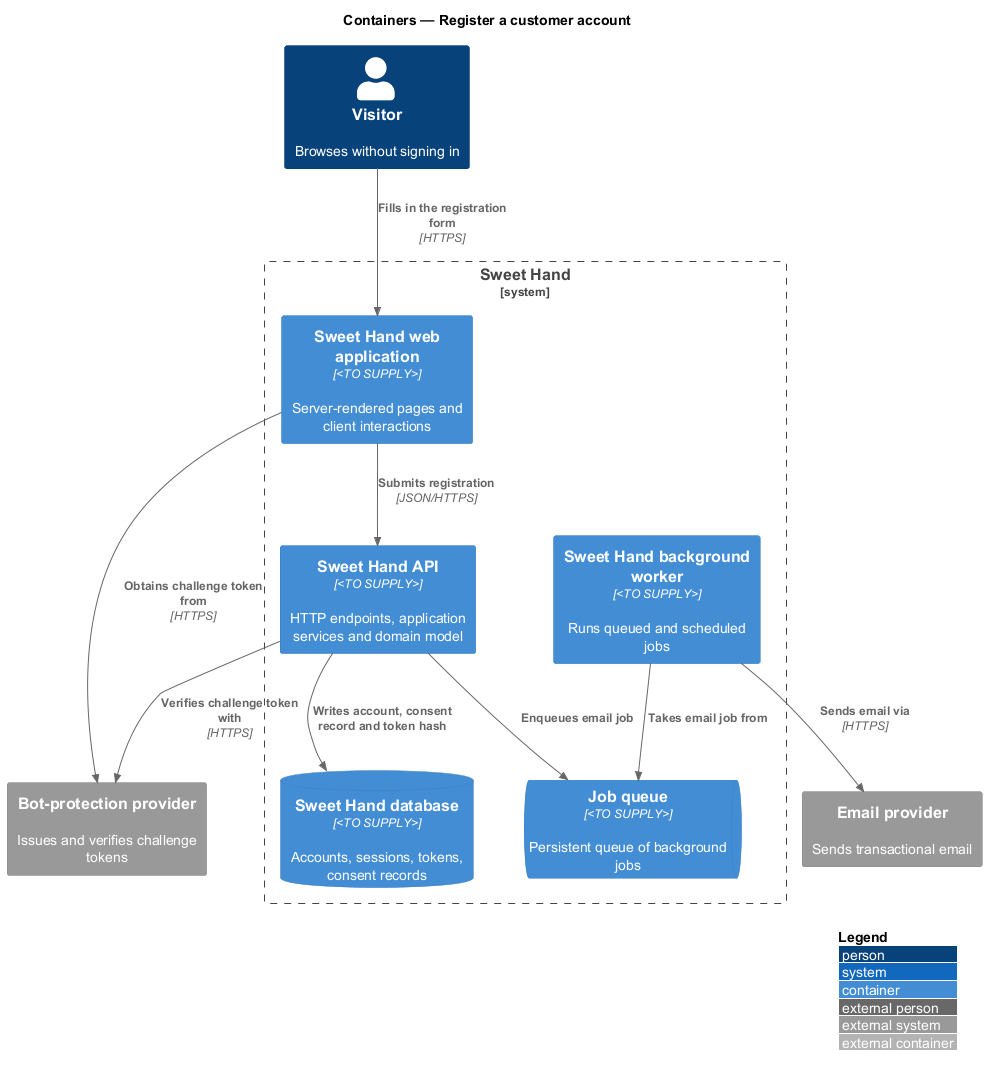

The diagram above was rendered by PlantUML. Its source (embedded in the PNG):
@startuml
!include <C4/C4_Container>
LAYOUT_WITH_LEGEND()
title Containers — Register a customer account

Person(visitor, "Visitor", "Browses without signing in")
System_Boundary(sweethand, "Sweet Hand") {
  Container(web, "Sweet Hand web application", "<TO SUPPLY>", "Server-rendered pages and client interactions")
  Container(api, "Sweet Hand API", "<TO SUPPLY>", "HTTP endpoints, application services and domain model")
  ContainerDb(db, "Sweet Hand database", "<TO SUPPLY>", "Accounts, sessions, tokens, consent records")
  ContainerQueue(queue, "Job queue", "<TO SUPPLY>", "Persistent queue of background jobs")
  Container(worker, "Sweet Hand background worker", "<TO SUPPLY>", "Runs queued and scheduled jobs")
}
System_Ext(bot, "Bot-protection provider", "Issues and verifies challenge tokens")
System_Ext(email, "Email provider", "Sends transactional email")

Rel(visitor, web, "Fills in the registration form", "HTTPS")
Rel(web, bot, "Obtains challenge token from", "HTTPS")
Rel(web, api, "Submits registration", "JSON/HTTPS")
Rel(api, bot, "Verifies challenge token with", "HTTPS")
Rel(api, db, "Writes account, consent record and token hash")
Rel(api, queue, "Enqueues email job")
Rel(worker, queue, "Takes email job from")
Rel(worker, email, "Sends email via", "HTTPS")
@enduml